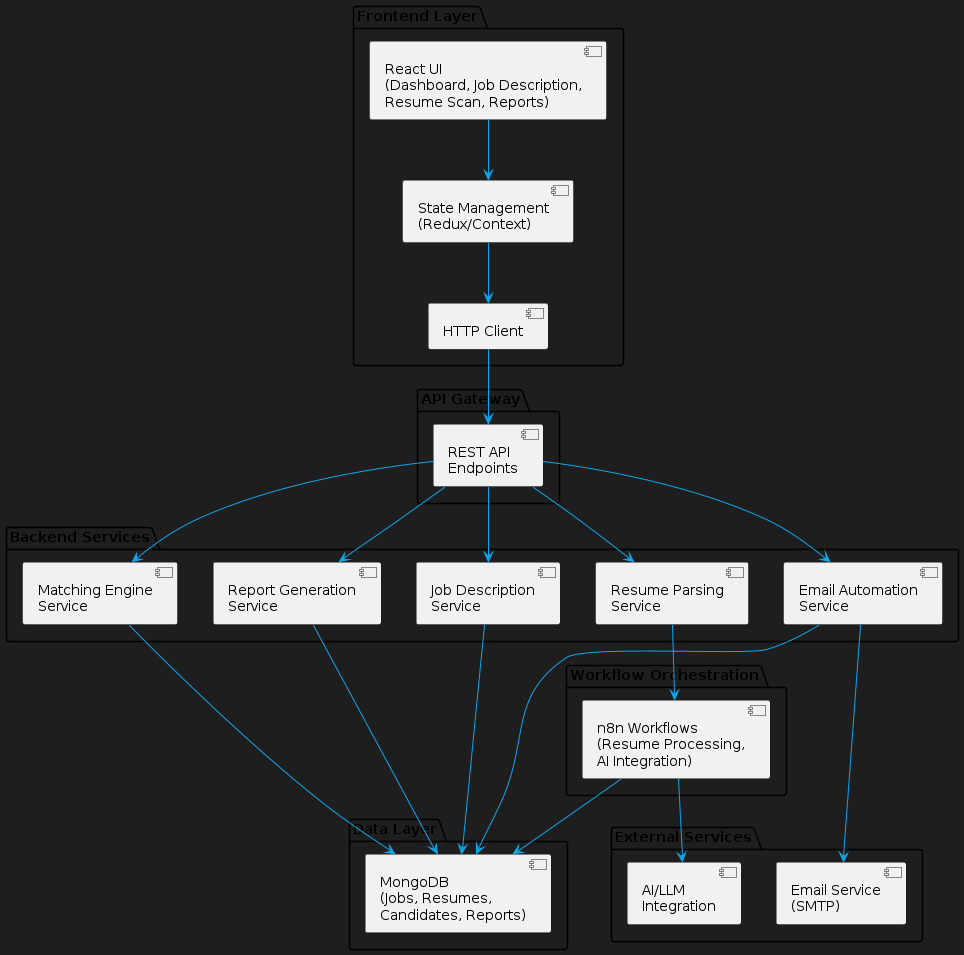

The diagram above was rendered by PlantUML. Its source (embedded in the PNG):
@startuml ResuMate-Architecture
!define DIRECTION top to bottom
skinparam backgroundColor #1e1e1e
skinparam textBackgroundColor #ffffff
skinparam ArrowColor #0ea5e9
skinparam borderColor #0ea5e9

package "Frontend Layer" {
    component [React UI\n(Dashboard, Job Description,\nResume Scan, Reports)] as ReactUI
    component [State Management\n(Redux/Context)] as StateManagement
    component [HTTP Client] as HTTPClient
}

package "API Gateway" {
    component [REST API\nEndpoints] as APIGateway
}

package "Backend Services" {
    component [Job Description\nService] as JDService
    component [Resume Parsing\nService] as RPService
    component [Matching Engine\nService] as MatchService
    component [Report Generation\nService] as ReportService
    component [Email Automation\nService] as EmailService
}

package "Workflow Orchestration" {
    component [n8n Workflows\n(Resume Processing,\nAI Integration)] as N8N
}

package "Data Layer" {
    database [MongoDB\n(Jobs, Resumes,\nCandidates, Reports)] as MongoDB
}

package "External Services" {
    component [AI/LLM\nIntegration] as AIService
    component [Email Service\n(SMTP)] as EmailSMTP
}

ReactUI --> StateManagement
StateManagement --> HTTPClient
HTTPClient --> APIGateway

APIGateway --> JDService
APIGateway --> RPService
APIGateway --> MatchService
APIGateway --> ReportService
APIGateway --> EmailService

JDService --> MongoDB
RPService --> N8N
N8N --> AIService
N8N --> MongoDB

MatchService --> MongoDB
ReportService --> MongoDB
EmailService --> EmailSMTP
EmailService --> MongoDB

@enduml